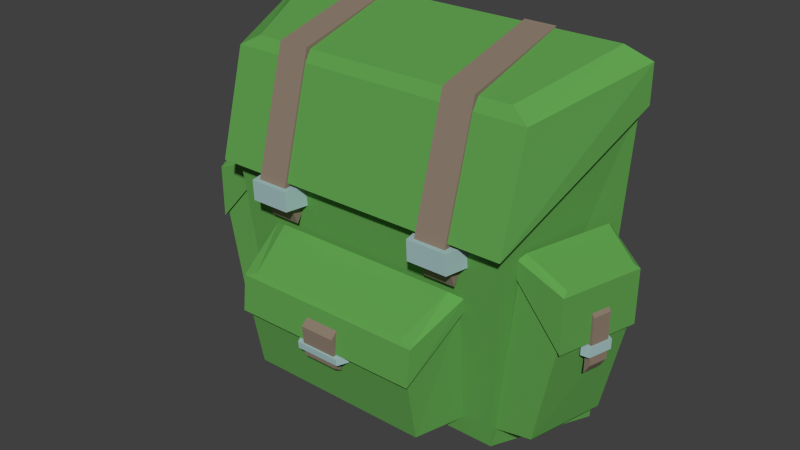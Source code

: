 # Source: sacoche.blend  (saved by Blender 2.64.0; exported with 4.5.12 LTS)
import bpy
from mathutils import Matrix  # noqa: F401  (used for matrix-valued properties, if any)

bpy.ops.wm.read_factory_settings(use_empty=True)
scene = bpy.context.scene
scene.name = 'Scene'

# ---- collections
col_collection_1 = bpy.data.collections.new('Collection 1'); scene.collection.children.link(col_collection_1)

# ---- materials (node trees are filled in below, after node groups)
mat_camo = bpy.data.materials.new('camo')
mat_camo.alpha_threshold = 0.0
mat_camo.use_transparent_shadow = False
mat_camo.diffuse_color = (0.12, 0.36, 0.08, 1.0)
mat_camo.specular_color = (0.0, 0.0, 0.0)
mat_camo.roughness = 0.5
mat_camo.specular_intensity = 1.0
mat_camo.line_color = (0.0, 0.0, 0.0, 1.0)
mat_ribbon = bpy.data.materials.new('ribbon')
mat_ribbon.alpha_threshold = 0.0
mat_ribbon.use_transparent_shadow = False
mat_ribbon.diffuse_color = (0.27, 0.21, 0.16, 1.0)
mat_ribbon.specular_color = (0.0, 0.0, 0.0)
mat_ribbon.roughness = 0.5
mat_ribbon.specular_intensity = 1.0
mat_ribbon.line_color = (0.0, 0.0, 0.0, 1.0)
mat_steel = bpy.data.materials.new('steel')
mat_steel.alpha_threshold = 0.0
mat_steel.use_transparent_shadow = False
mat_steel.diffuse_color = (0.38, 0.54, 0.54, 1.0)
mat_steel.specular_color = (0.0, 0.0, 0.0)
mat_steel.roughness = 0.5
mat_steel.specular_intensity = 1.0
mat_steel.line_color = (0.0, 0.0, 0.0, 1.0)

# ---- material node trees

# ---- world
world_world = bpy.data.worlds.new('World'); scene.world = world_world
world_world.color = (0.05088, 0.05088, 0.05088)
world_world.use_sun_shadow = False
world_world.sun_shadow_jitter_overblur = 0.0
world_world.cycles.sampling_method = 'MANUAL'
world_world.cycles.sample_map_resolution = 256

# ---- meshes
me_camo = bpy.data.meshes.new('camo')
me_camo.from_pydata([(-1.745, -2.834, 1.779), (1.742, -2.834, 1.779), (-1.941, -0.0561, 2.023), (1.938, -0.0561, 2.023), (2.16, -3.08, 0.2648), (-2.166, -3.08, 0.2648), (2.404, 1.07, 0.2648), (-2.41, 1.07, 0.2648), (-2.015, -0.1692, 2.184), (2.026, -0.1692, 2.184), (-2.015, 1.179, 1.812), (2.026, 1.179, 1.812), (2.512, 1.07, 0.2648), (-2.501, 1.07, 0.2648), (2.512, 1.545, 0.2648), (-2.501, 1.545, 0.2648), (-1.766, 1.322, 1.72), (1.777, 1.322, 1.72), (2.204, 1.699, 0.3695), (-2.192, 1.699, 0.3695), (-1.48, -2.94, 1.652), (1.478, -2.94, 1.652), (1.832, -3.199, 0.387), (-1.838, -3.199, 0.387), (-2.503, -2.495, 0.7336), (-2.258, -2.495, 1.753), (-2.785, -1.2, 0.7336), (-2.512, -1.2, 1.753), (-1.765, -2.597, 1.732), (-2.067, -2.597, 0.4766), (-1.964, -0.5548, 1.732), (-2.3, -0.5548, 0.4766), (-2.841, -1.245, 0.728), (-2.557, -1.245, 1.789), (-2.841, -0.5543, 0.728), (-2.557, -0.5543, 1.789), (-1.956, -0.5548, 1.76), (-2.306, -0.5548, 0.4528), (-1.956, -0.3309, 1.76), (-2.306, -0.3309, 0.4528), (-2.79, -0.4923, 0.7843), (-2.541, -0.4923, 1.715), (-2.016, -0.2585, 1.69), (-2.323, -0.2585, 0.5436), (-2.449, -2.547, 0.8003), (-2.241, -2.547, 1.665), (-1.823, -2.657, 1.647), (-2.08, -2.657, 0.5823), (2.785, -1.2, 0.7336), (2.258, -2.495, 1.753), (2.503, -2.495, 0.7336), (2.512, -1.2, 1.753), (1.964, -0.5548, 1.732), (2.067, -2.597, 0.4766), (1.765, -2.597, 1.732), (2.3, -0.5548, 0.4766), (2.841, -0.5543, 0.728), (2.557, -1.245, 1.789), (2.841, -1.245, 0.728), (2.557, -0.5543, 1.789), (1.956, -0.3309, 1.76), (2.306, -0.5548, 0.4528), (1.956, -0.5548, 1.76), (2.306, -0.3309, 0.4528), (2.79, -0.4923, 0.7843), (2.541, -0.4923, 1.715), (2.016, -0.2585, 1.69), (2.323, -0.2585, 0.5436), (2.241, -2.547, 1.665), (2.449, -2.547, 0.8003), (2.08, -2.657, 0.5823), (1.823, -2.657, 1.647), (-1.207, -2.552, 2.485), (1.209, -2.552, 2.485), (-1.207, -1.704, 2.649), (1.209, -1.704, 2.649), (1.358, -2.592, 1.796), (-1.357, -2.592, 1.796), (1.358, -1.084, 1.926), (-1.357, -1.084, 1.926), (-1.253, -1.74, 2.715), (1.264, -1.74, 2.715), (-1.253, -1.275, 2.664), (1.264, -1.275, 2.664), (1.42, -1.084, 1.926), (-1.408, -1.084, 1.926), (1.42, -0.9185, 1.94), (-1.408, -0.9185, 1.94), (-1.098, -1.23, 2.622), (1.109, -1.23, 2.622), (1.245, -0.8694, 1.995), (-1.234, -0.8694, 1.995), (-1.024, -2.582, 2.431), (1.026, -2.582, 2.431), (1.152, -2.641, 1.844), (-1.151, -2.641, 1.844)], [], [(0, 1, 2), (1, 3, 2), (4, 5, 6), (5, 7, 6), (5, 0, 2), (2, 7, 5), (6, 1, 4), (6, 3, 1), (2, 6, 7), (2, 3, 6), (8, 9, 10), (9, 11, 10), (12, 13, 14), (13, 15, 14), (10, 13, 8), (10, 15, 13), (14, 9, 12), (14, 11, 9), (9, 13, 12), (9, 8, 13), (10, 11, 16), (11, 17, 16), (14, 15, 18), (15, 19, 18), (16, 15, 10), (16, 19, 15), (18, 11, 14), (18, 17, 11), (16, 18, 19), (16, 17, 18), (21, 0, 20), (1, 0, 21), (22, 23, 4), (23, 5, 4), (0, 23, 20), (0, 5, 23), (4, 21, 22), (4, 1, 21), (21, 23, 22), (21, 20, 23), (24, 25, 26), (25, 27, 26), (28, 29, 30), (29, 31, 30), (26, 29, 24), (26, 31, 29), (30, 25, 28), (30, 27, 25), (26, 30, 31), (26, 27, 30), (32, 33, 34), (33, 35, 34), (36, 37, 38), (37, 39, 38), (34, 37, 32), (34, 39, 37), (38, 33, 36), (38, 35, 33), (33, 37, 36), (33, 32, 37), (34, 35, 40), (35, 41, 40), (38, 39, 42), (39, 43, 42), (40, 39, 34), (40, 43, 39), (42, 35, 38), (42, 41, 35), (40, 42, 43), (40, 41, 42), (44, 45, 24), (45, 25, 24), (46, 47, 28), (47, 29, 28), (24, 47, 44), (24, 29, 47), (28, 45, 46), (28, 25, 45), (45, 47, 46), (45, 44, 47), (48, 49, 50), (48, 51, 49), (52, 53, 54), (52, 55, 53), (50, 53, 48), (53, 55, 48), (54, 49, 52), (49, 51, 52), (55, 52, 48), (52, 51, 48), (56, 57, 58), (56, 59, 57), (60, 61, 62), (60, 63, 61), (58, 61, 56), (61, 63, 56), (62, 57, 60), (57, 59, 60), (62, 61, 57), (61, 58, 57), (64, 59, 56), (64, 65, 59), (66, 63, 60), (66, 67, 63), (56, 63, 64), (63, 67, 64), (60, 59, 66), (59, 65, 66), (67, 66, 64), (66, 65, 64), (50, 68, 69), (50, 49, 68), (54, 70, 71), (54, 53, 70), (69, 70, 50), (70, 53, 50), (71, 68, 54), (68, 49, 54), (71, 70, 68), (70, 69, 68), (72, 73, 74), (73, 75, 74), (76, 77, 78), (77, 79, 78), (74, 77, 72), (74, 79, 77), (78, 73, 76), (78, 75, 73), (74, 78, 79), (74, 75, 78), (80, 81, 82), (81, 83, 82), (84, 85, 86), (85, 87, 86), (82, 85, 80), (82, 87, 85), (86, 81, 84), (86, 83, 81), (81, 85, 84), (81, 80, 85), (82, 83, 88), (83, 89, 88), (86, 87, 90), (87, 91, 90), (88, 87, 82), (88, 91, 87), (90, 83, 86), (90, 89, 83), (88, 90, 91), (88, 89, 90), (92, 93, 72), (93, 73, 72), (94, 95, 76), (95, 77, 76), (72, 95, 92), (72, 77, 95), (76, 93, 94), (76, 73, 93), (93, 95, 94), (93, 92, 95)])
_uv = me_camo.uv_layers.new(name='UVMap')
_uv.uv.foreach_set('vector', [1.0, 0.0, 0.0, 0.0, 0.0, 1.0, 1.0, 0.0, 0.0, 0.0, 0.0, 1.0, 1.0, 0.0, 0.0, 0.0, 0.0, 1.0, 1.0, 0.0, 0.0, 0.0, 0.0, 1.0, 0.0, 0.0, 1.0, 0.0, 0.0, 1.0, 0.0, 1.0, 0.0, 0.0, 1.0, 0.0, 0.0, 1.0, 0.0, 0.0, 1.0, 0.0, 0.0, 1.0, 0.0, 0.0, 1.0, 0.0, 0.0, 1.0, 0.0, 0.0, 1.0, 0.0, 0.0, 1.0, 0.0, 0.0, 1.0, 0.0, 1.0, 0.0, 0.0, 0.0, 0.0, 1.0, 1.0, 0.0, 0.0, 0.0, 0.0, 1.0, 1.0, 0.0, 0.0, 0.0, 0.0, 1.0, 1.0, 0.0, 0.0, 0.0, 0.0, 1.0, 0.0, 1.0, 0.0, 0.0, 1.0, 0.0, 0.0, 1.0, 0.0, 0.0, 1.0, 0.0, 0.0, 1.0, 0.0, 0.0, 1.0, 0.0, 0.0, 1.0, 0.0, 0.0, 1.0, 0.0, 0.0, 1.0, 0.0, 0.0, 1.0, 0.0, 0.0, 1.0, 0.0, 0.0, 1.0, 0.0, 1.0, 0.0, 0.0, 0.0, 0.0, 1.0, 1.0, 0.0, 0.0, 0.0, 0.0, 1.0, 1.0, 0.0, 0.0, 0.0, 0.0, 1.0, 1.0, 0.0, 0.0, 0.0, 0.0, 1.0, 0.0, 1.0, 0.0, 0.0, 1.0, 0.0, 0.0, 1.0, 0.0, 0.0, 1.0, 0.0, 0.0, 1.0, 0.0, 0.0, 1.0, 0.0, 0.0, 1.0, 0.0, 0.0, 1.0, 0.0, 0.0, 1.0, 0.0, 0.0, 1.0, 0.0, 0.0, 1.0, 0.0, 0.0, 1.0, 0.0, 0.0, 0.0, 0.0, 1.0, 1.0, 0.0, 0.0, 0.0, 0.0, 1.0, 1.0, 0.0, 1.0, 0.0, 0.0, 0.0, 0.0, 1.0, 1.0, 0.0, 0.0, 0.0, 0.0, 1.0, 0.0, 1.0, 0.0, 0.0, 1.0, 0.0, 0.0, 1.0, 0.0, 0.0, 1.0, 0.0, 0.0, 1.0, 0.0, 0.0, 1.0, 0.0, 0.0, 1.0, 0.0, 0.0, 1.0, 0.0, 0.0, 1.0, 0.0, 0.0, 1.0, 0.0, 0.0, 1.0, 0.0, 0.0, 1.0, 0.0, 1.0, 0.0, 0.0, 0.0, 0.0, 1.0, 1.0, 0.0, 0.0, 0.0, 0.0, 1.0, 1.0, 0.0, 0.0, 0.0, 0.0, 1.0, 1.0, 0.0, 0.0, 0.0, 0.0, 1.0, 0.0, 1.0, 0.0, 0.0, 1.0, 0.0, 0.0, 1.0, 0.0, 0.0, 1.0, 0.0, 0.0, 1.0, 0.0, 0.0, 1.0, 0.0, 0.0, 1.0, 0.0, 0.0, 1.0, 0.0, 0.0, 1.0, 0.0, 0.0, 1.0, 0.0, 0.0, 1.0, 0.0, 0.0, 1.0, 0.0, 1.0, 0.0, 0.0, 0.0, 0.0, 1.0, 1.0, 0.0, 0.0, 0.0, 0.0, 1.0, 1.0, 0.0, 0.0, 0.0, 0.0, 1.0, 1.0, 0.0, 0.0, 0.0, 0.0, 1.0, 0.0, 1.0, 0.0, 0.0, 1.0, 0.0, 0.0, 1.0, 0.0, 0.0, 1.0, 0.0, 0.0, 1.0, 0.0, 0.0, 1.0, 0.0, 0.0, 1.0, 0.0, 0.0, 1.0, 0.0, 0.0, 1.0, 0.0, 0.0, 1.0, 0.0, 0.0, 1.0, 0.0, 0.0, 1.0, 0.0, 1.0, 0.0, 0.0, 0.0, 0.0, 1.0, 1.0, 0.0, 0.0, 0.0, 0.0, 1.0, 1.0, 0.0, 0.0, 0.0, 0.0, 1.0, 1.0, 0.0, 0.0, 0.0, 0.0, 1.0, 0.0, 1.0, 0.0, 0.0, 1.0, 0.0, 0.0, 1.0, 0.0, 0.0, 1.0, 0.0, 0.0, 1.0, 0.0, 0.0, 1.0, 0.0, 0.0, 1.0, 0.0, 0.0, 1.0, 0.0, 0.0, 1.0, 0.0, 0.0, 1.0, 0.0, 0.0, 1.0, 0.0, 0.0, 1.0, 0.0, 1.0, 0.0, 0.0, 0.0, 0.0, 1.0, 1.0, 0.0, 0.0, 0.0, 0.0, 1.0, 1.0, 0.0, 0.0, 0.0, 0.0, 1.0, 1.0, 0.0, 0.0, 0.0, 0.0, 1.0, 0.0, 1.0, 0.0, 0.0, 1.0, 0.0, 0.0, 1.0, 0.0, 0.0, 1.0, 0.0, 0.0, 1.0, 0.0, 0.0, 1.0, 0.0, 0.0, 1.0, 0.0, 0.0, 1.0, 0.0, 0.0, 1.0, 0.0, 0.0, 1.0, 0.0, 0.0, 1.0, 0.0, 0.0, 1.0, 0.0, 0.0, 1.0, 0.0, 0.0, 1.0, 0.0, 0.0, 1.0, 0.0, 0.0, 1.0, 0.0, 0.0, 1.0, 0.0, 0.0, 1.0, 0.0, 0.0, 1.0, 0.0, 0.0, 1.0, 0.0, 1.0, 0.0, 0.0, 0.0, 0.0, 1.0, 1.0, 0.0, 0.0, 0.0, 0.0, 1.0, 1.0, 0.0, 0.0, 0.0, 0.0, 1.0, 1.0, 0.0, 0.0, 0.0, 0.0, 1.0, 1.0, 0.0, 0.0, 0.0, 0.0, 1.0, 1.0, 0.0, 0.0, 0.0, 0.0, 1.0, 0.0, 1.0, 0.0, 0.0, 1.0, 0.0, 0.0, 1.0, 0.0, 0.0, 1.0, 0.0, 0.0, 1.0, 0.0, 0.0, 1.0, 0.0, 0.0, 1.0, 0.0, 0.0, 1.0, 0.0, 1.0, 0.0, 0.0, 0.0, 0.0, 1.0, 1.0, 0.0, 0.0, 0.0, 0.0, 1.0, 1.0, 0.0, 0.0, 0.0, 0.0, 1.0, 1.0, 0.0, 0.0, 0.0, 0.0, 1.0, 1.0, 0.0, 0.0, 0.0, 0.0, 1.0, 1.0, 0.0, 0.0, 0.0, 0.0, 1.0, 0.0, 1.0, 0.0, 0.0, 1.0, 0.0, 0.0, 1.0, 0.0, 0.0, 1.0, 0.0, 0.0, 1.0, 0.0, 0.0, 1.0, 0.0, 0.0, 1.0, 0.0, 0.0, 1.0, 0.0, 1.0, 0.0, 0.0, 0.0, 0.0, 1.0, 1.0, 0.0, 0.0, 0.0, 0.0, 1.0, 1.0, 0.0, 0.0, 0.0, 0.0, 1.0, 1.0, 0.0, 0.0, 0.0, 0.0, 1.0, 1.0, 0.0, 0.0, 0.0, 0.0, 1.0, 1.0, 0.0, 0.0, 0.0, 0.0, 1.0, 0.0, 1.0, 0.0, 0.0, 1.0, 0.0, 0.0, 1.0, 0.0, 0.0, 1.0, 0.0, 0.0, 1.0, 0.0, 0.0, 1.0, 0.0, 0.0, 1.0, 0.0, 0.0, 1.0, 0.0, 1.0, 0.0, 0.0, 0.0, 0.0, 1.0, 1.0, 0.0, 0.0, 0.0, 0.0, 1.0, 1.0, 0.0, 0.0, 0.0, 0.0, 1.0, 1.0, 0.0, 0.0, 0.0, 0.0, 1.0, 1.0, 0.0, 0.0, 0.0, 0.0, 1.0, 1.0, 0.0, 0.0, 0.0, 0.0, 1.0, 1.0, 0.0, 0.0, 0.0, 0.0, 1.0, 1.0, 0.0, 0.0, 0.0, 0.0, 1.0, 1.0, 0.0, 0.0, 0.0, 0.0, 1.0, 1.0, 0.0, 0.0, 0.0, 0.0, 1.0, 0.0, 1.0, 0.0, 0.0, 1.0, 0.0, 0.0, 1.0, 0.0, 0.0, 1.0, 0.0, 0.0, 1.0, 0.0, 0.0, 1.0, 0.0, 0.0, 1.0, 0.0, 0.0, 1.0, 0.0, 0.0, 1.0, 0.0, 0.0, 1.0, 0.0, 0.0, 1.0, 0.0, 0.0, 1.0, 0.0, 1.0, 0.0, 0.0, 0.0, 0.0, 1.0, 1.0, 0.0, 0.0, 0.0, 0.0, 1.0, 1.0, 0.0, 0.0, 0.0, 0.0, 1.0, 1.0, 0.0, 0.0, 0.0, 0.0, 1.0, 0.0, 1.0, 0.0, 0.0, 1.0, 0.0, 0.0, 1.0, 0.0, 0.0, 1.0, 0.0, 0.0, 1.0, 0.0, 0.0, 1.0, 0.0, 0.0, 1.0, 0.0, 0.0, 1.0, 0.0, 0.0, 1.0, 0.0, 0.0, 1.0, 0.0, 0.0, 1.0, 0.0, 0.0, 1.0, 0.0, 1.0, 0.0, 0.0, 0.0, 0.0, 1.0, 1.0, 0.0, 0.0, 0.0, 0.0, 1.0, 1.0, 0.0, 0.0, 0.0, 0.0, 1.0, 1.0, 0.0, 0.0, 0.0, 0.0, 1.0, 0.0, 1.0, 0.0, 0.0, 1.0, 0.0, 0.0, 1.0, 0.0, 0.0, 1.0, 0.0, 0.0, 1.0, 0.0, 0.0, 1.0, 0.0, 0.0, 1.0, 0.0, 0.0, 1.0, 0.0, 0.0, 1.0, 0.0, 0.0, 1.0, 0.0, 0.0, 1.0, 0.0, 0.0, 1.0, 0.0, 1.0, 0.0, 0.0, 0.0, 0.0, 1.0, 1.0, 0.0, 0.0, 0.0, 0.0, 1.0, 1.0, 0.0, 0.0, 0.0, 0.0, 1.0, 1.0, 0.0, 0.0, 0.0, 0.0, 1.0, 0.0, 1.0, 0.0, 0.0, 1.0, 0.0, 0.0, 1.0, 0.0, 0.0, 1.0, 0.0, 0.0, 1.0, 0.0, 0.0, 1.0, 0.0, 0.0, 1.0, 0.0, 0.0, 1.0, 0.0, 0.0, 1.0, 0.0, 0.0, 1.0, 0.0, 0.0, 1.0, 0.0, 0.0, 1.0, 0.0])
me_camo.materials.append(mat_camo)
me_camo.use_remesh_preserve_volume = False
me_camo.use_remesh_preserve_attributes = False
me_camo.use_mirror_vertex_groups = False
me_camo.update()
me_ribbon = bpy.data.meshes.new('ribbon')
me_ribbon.from_pydata([(-1.366, -0.2713, 2.241), (-0.9579, -0.2713, 2.241), (-1.366, 1.352, 1.783), (-0.9579, 1.352, 1.783), (-0.9579, -0.7442, 2.046), (-1.366, -0.7442, 2.046), (-0.9579, 1.717, 0.3363), (-1.366, 1.717, 0.3363), (-1.475, 0.533, -0.1602), (-0.848, -2.22, -0.1602), (-1.475, -2.22, -0.1602), (-0.848, 0.533, -0.1602), (-1.475, -2.826, 0.2648), (-1.475, 1.103, 0.2648), (-0.848, -2.826, 0.2648), (-0.848, 1.103, 0.2648), (1.366, 1.352, 1.783), (0.9579, -0.2713, 2.241), (1.366, -0.2713, 2.241), (0.9579, 1.352, 1.783), (0.9579, 1.717, 0.3363), (1.366, -0.7442, 2.046), (0.9579, -0.7442, 2.046), (1.366, 1.717, 0.3363), (1.475, -2.22, -0.1602), (0.848, -2.22, -0.1602), (1.475, 0.533, -0.1602), (0.848, 0.533, -0.1602), (1.475, -2.826, 0.2648), (1.475, 1.103, 0.2648), (0.848, 1.103, 0.2648), (0.848, -2.826, 0.2648), (-2.761, -1.522, 1.145), (-2.697, -1.522, 1.382), (-2.761, -0.9223, 1.145), (-2.697, -0.9223, 1.382), (-2.617, -1.653, 1.361), (-2.68, -1.653, 1.123), (-2.617, -0.7989, 1.361), (-2.68, -0.7989, 1.123), (2.761, -0.9223, 1.145), (2.697, -1.522, 1.382), (2.761, -1.522, 1.145), (2.697, -0.9223, 1.382), (2.617, -0.7989, 1.361), (2.68, -1.653, 1.123), (2.617, -1.653, 1.361), (2.68, -0.7989, 1.123), (-0.2289, -1.926, 2.737), (0.2289, -1.926, 2.737), (-0.2289, -1.529, 2.771), (0.2289, -1.529, 2.771), (0.2289, -2.004, 2.623), (-0.2289, -2.004, 2.623), (0.2289, -1.439, 2.672), (-0.2289, -1.439, 2.672)], [], [(0, 1, 2), (1, 3, 2), (4, 5, 6), (5, 7, 6), (5, 0, 2), (2, 7, 5), (6, 1, 4), (6, 3, 1), (2, 6, 7), (2, 3, 6), (1, 5, 4), (1, 0, 5), (8, 9, 10), (8, 11, 9), (10, 12, 8), (12, 13, 8), (14, 9, 15), (9, 11, 15), (13, 15, 8), (15, 11, 8), (14, 12, 9), (12, 10, 9), (16, 17, 18), (16, 19, 17), (20, 21, 22), (20, 23, 21), (18, 21, 16), (21, 23, 16), (22, 17, 20), (17, 19, 20), (23, 20, 16), (20, 19, 16), (22, 21, 17), (21, 18, 17), (24, 25, 26), (25, 27, 26), (26, 28, 24), (26, 29, 28), (30, 25, 31), (30, 27, 25), (26, 30, 29), (26, 27, 30), (25, 28, 31), (25, 24, 28), (32, 33, 34), (33, 35, 34), (36, 37, 38), (37, 39, 38), (34, 37, 32), (34, 39, 37), (38, 33, 36), (38, 35, 33), (34, 38, 39), (34, 35, 38), (33, 37, 36), (33, 32, 37), (40, 41, 42), (40, 43, 41), (44, 45, 46), (44, 47, 45), (42, 45, 40), (45, 47, 40), (46, 41, 44), (41, 43, 44), (47, 44, 40), (44, 43, 40), (46, 45, 41), (45, 42, 41), (48, 49, 50), (49, 51, 50), (52, 53, 54), (53, 55, 54), (50, 53, 48), (50, 55, 53), (54, 49, 52), (54, 51, 49), (50, 54, 55), (50, 51, 54), (49, 53, 52), (49, 48, 53)])
_uv = me_ribbon.uv_layers.new(name='UVMap')
_uv.uv.foreach_set('vector', [1.0, 0.0, 0.0, 0.0, 0.0, 1.0, 1.0, 0.0, 0.0, 0.0, 0.0, 1.0, 1.0, 0.0, 0.0, 0.0, 0.0, 1.0, 1.0, 0.0, 0.0, 0.0, 0.0, 1.0, 0.0, 0.0, 1.0, 0.0, 0.0, 1.0, 0.0, 1.0, 0.0, 0.0, 1.0, 0.0, 0.0, 1.0, 0.0, 0.0, 1.0, 0.0, 0.0, 1.0, 0.0, 0.0, 1.0, 0.0, 0.0, 1.0, 0.0, 0.0, 1.0, 0.0, 0.0, 1.0, 0.0, 0.0, 1.0, 0.0, 0.0, 1.0, 0.0, 0.0, 1.0, 0.0, 0.0, 1.0, 0.0, 0.0, 1.0, 0.0, 0.0, 1.0, 0.0, 0.0, 1.0, 0.0, 0.0, 1.0, 0.0, 0.0, 1.0, 0.0, 1.0, 0.0, 0.0, 0.0, 0.0, 1.0, 1.0, 0.0, 0.0, 0.0, 0.0, 1.0, 1.0, 0.0, 0.0, 0.0, 0.0, 1.0, 1.0, 0.0, 0.0, 0.0, 0.0, 1.0, 1.0, 0.0, 0.0, 0.0, 0.0, 1.0, 1.0, 0.0, 0.0, 0.0, 0.0, 1.0, 1.0, 0.0, 0.0, 0.0, 0.0, 1.0, 1.0, 0.0, 0.0, 0.0, 0.0, 1.0, 0.0, 1.0, 0.0, 0.0, 1.0, 0.0, 0.0, 1.0, 0.0, 0.0, 1.0, 0.0, 0.0, 1.0, 0.0, 0.0, 1.0, 0.0, 0.0, 1.0, 0.0, 0.0, 1.0, 0.0, 1.0, 0.0, 0.0, 0.0, 0.0, 1.0, 1.0, 0.0, 0.0, 0.0, 0.0, 1.0, 1.0, 0.0, 0.0, 0.0, 0.0, 1.0, 1.0, 0.0, 0.0, 0.0, 0.0, 1.0, 1.0, 0.0, 0.0, 0.0, 0.0, 1.0, 1.0, 0.0, 0.0, 0.0, 0.0, 1.0, 1.0, 0.0, 0.0, 0.0, 0.0, 1.0, 1.0, 0.0, 0.0, 0.0, 0.0, 1.0, 1.0, 0.0, 0.0, 0.0, 0.0, 1.0, 1.0, 0.0, 0.0, 0.0, 0.0, 1.0, 0.0, 1.0, 0.0, 0.0, 1.0, 0.0, 0.0, 1.0, 0.0, 0.0, 1.0, 0.0, 0.0, 1.0, 0.0, 0.0, 1.0, 0.0, 0.0, 1.0, 0.0, 0.0, 1.0, 0.0, 0.0, 1.0, 0.0, 0.0, 1.0, 0.0, 0.0, 1.0, 0.0, 0.0, 1.0, 0.0, 0.0, 1.0, 0.0, 0.0, 1.0, 0.0, 0.0, 1.0, 0.0, 0.0, 1.0, 0.0, 1.0, 0.0, 0.0, 0.0, 0.0, 1.0, 1.0, 0.0, 0.0, 0.0, 0.0, 1.0, 1.0, 0.0, 0.0, 0.0, 0.0, 1.0, 1.0, 0.0, 0.0, 0.0, 0.0, 1.0, 0.0, 1.0, 0.0, 0.0, 1.0, 0.0, 0.0, 1.0, 0.0, 0.0, 1.0, 0.0, 0.0, 1.0, 0.0, 0.0, 1.0, 0.0, 0.0, 1.0, 0.0, 0.0, 1.0, 0.0, 0.0, 1.0, 0.0, 0.0, 1.0, 0.0, 0.0, 1.0, 0.0, 0.0, 1.0, 0.0, 0.0, 1.0, 0.0, 0.0, 1.0, 0.0, 0.0, 1.0, 0.0, 0.0, 1.0, 0.0, 0.0, 1.0, 0.0, 0.0, 1.0, 0.0, 0.0, 1.0, 0.0, 0.0, 1.0, 0.0, 0.0, 1.0, 0.0, 0.0, 1.0, 0.0, 0.0, 1.0, 0.0, 0.0, 1.0, 0.0, 1.0, 0.0, 0.0, 0.0, 0.0, 1.0, 1.0, 0.0, 0.0, 0.0, 0.0, 1.0, 1.0, 0.0, 0.0, 0.0, 0.0, 1.0, 1.0, 0.0, 0.0, 0.0, 0.0, 1.0, 1.0, 0.0, 0.0, 0.0, 0.0, 1.0, 1.0, 0.0, 0.0, 0.0, 0.0, 1.0, 1.0, 0.0, 0.0, 0.0, 0.0, 1.0, 1.0, 0.0, 0.0, 0.0, 0.0, 1.0, 1.0, 0.0, 0.0, 0.0, 0.0, 1.0, 1.0, 0.0, 0.0, 0.0, 0.0, 1.0, 1.0, 0.0, 0.0, 0.0, 0.0, 1.0, 1.0, 0.0, 0.0, 0.0, 0.0, 1.0, 0.0, 1.0, 0.0, 0.0, 1.0, 0.0, 0.0, 1.0, 0.0, 0.0, 1.0, 0.0, 0.0, 1.0, 0.0, 0.0, 1.0, 0.0, 0.0, 1.0, 0.0, 0.0, 1.0, 0.0, 0.0, 1.0, 0.0, 0.0, 1.0, 0.0, 0.0, 1.0, 0.0, 0.0, 1.0, 0.0, 0.0, 1.0, 0.0, 0.0, 1.0, 0.0, 0.0, 1.0, 0.0, 0.0, 1.0, 0.0])
me_ribbon.materials.append(mat_ribbon)
me_ribbon.use_remesh_preserve_volume = False
me_ribbon.use_remesh_preserve_attributes = False
me_ribbon.use_mirror_vertex_groups = False
me_ribbon.update()
me_steel = bpy.data.meshes.new('steel')
me_steel.from_pydata([(-1.428, -0.4928, 2.28), (-0.9016, -0.4928, 2.28), (-1.428, -0.2254, 2.291), (-0.9016, -0.2254, 2.291), (-1.489, -0.4928, 1.982), (-1.489, -0.2254, 1.993), (-0.8403, -0.2254, 1.993), (-0.8403, -0.4928, 1.982), (1.428, -0.2254, 2.291), (0.9016, -0.4928, 2.28), (1.428, -0.4928, 2.28), (0.9016, -0.2254, 2.291), (1.489, -0.4928, 1.982), (1.489, -0.2254, 1.993), (0.8403, -0.4928, 1.982), (0.8403, -0.2254, 1.993), (-2.789, -1.398, 1.114), (-2.707, -1.398, 1.42), (-2.789, -1.268, 1.114), (-2.707, -1.268, 1.42), (-2.7, -1.398, 1.052), (-2.7, -1.268, 1.052), (-2.598, -1.268, 1.429), (-2.598, -1.398, 1.429), (2.789, -1.268, 1.114), (2.707, -1.398, 1.42), (2.789, -1.398, 1.114), (2.707, -1.268, 1.42), (2.7, -1.398, 1.052), (2.7, -1.268, 1.052), (2.598, -1.398, 1.429), (2.598, -1.268, 1.429), (-0.2978, -1.846, 2.768), (0.2919, -1.846, 2.768), (-0.2978, -1.76, 2.775), (0.2919, -1.76, 2.775), (-0.3665, -1.835, 2.638), (-0.3665, -1.749, 2.645), (0.3606, -1.749, 2.645), (0.3606, -1.835, 2.638)], [], [(0, 1, 2), (1, 3, 2), (4, 0, 2), (2, 5, 4), (6, 1, 7), (6, 3, 1), (2, 6, 5), (2, 3, 6), (1, 4, 7), (1, 0, 4), (8, 9, 10), (8, 11, 9), (10, 12, 8), (12, 13, 8), (14, 9, 15), (9, 11, 15), (13, 15, 8), (15, 11, 8), (14, 12, 9), (12, 10, 9), (16, 17, 18), (17, 19, 18), (18, 20, 16), (18, 21, 20), (22, 17, 23), (22, 19, 17), (18, 22, 21), (18, 19, 22), (17, 20, 23), (17, 16, 20), (24, 25, 26), (24, 27, 25), (26, 28, 24), (28, 29, 24), (30, 25, 31), (25, 27, 31), (29, 31, 24), (31, 27, 24), (30, 28, 25), (28, 26, 25), (32, 33, 34), (33, 35, 34), (34, 36, 32), (34, 37, 36), (38, 33, 39), (38, 35, 33), (34, 38, 37), (34, 35, 38), (33, 36, 39), (33, 32, 36)])
_uv = me_steel.uv_layers.new(name='UVMap')
_uv.uv.foreach_set('vector', [1.0, 0.0, 0.0, 0.0, 0.0, 1.0, 1.0, 0.0, 0.0, 0.0, 0.0, 1.0, 0.0, 0.0, 1.0, 0.0, 0.0, 1.0, 0.0, 1.0, 0.0, 0.0, 1.0, 0.0, 0.0, 1.0, 0.0, 0.0, 1.0, 0.0, 0.0, 1.0, 0.0, 0.0, 1.0, 0.0, 0.0, 1.0, 0.0, 0.0, 1.0, 0.0, 0.0, 1.0, 0.0, 0.0, 1.0, 0.0, 0.0, 1.0, 0.0, 0.0, 1.0, 0.0, 0.0, 1.0, 0.0, 0.0, 1.0, 0.0, 0.0, 1.0, 0.0, 0.0, 1.0, 0.0, 0.0, 1.0, 0.0, 0.0, 1.0, 0.0, 1.0, 0.0, 0.0, 0.0, 0.0, 1.0, 1.0, 0.0, 0.0, 0.0, 0.0, 1.0, 1.0, 0.0, 0.0, 0.0, 0.0, 1.0, 1.0, 0.0, 0.0, 0.0, 0.0, 1.0, 1.0, 0.0, 0.0, 0.0, 0.0, 1.0, 1.0, 0.0, 0.0, 0.0, 0.0, 1.0, 1.0, 0.0, 0.0, 0.0, 0.0, 1.0, 1.0, 0.0, 0.0, 0.0, 0.0, 1.0, 1.0, 0.0, 0.0, 0.0, 0.0, 1.0, 1.0, 0.0, 0.0, 0.0, 0.0, 1.0, 0.0, 1.0, 0.0, 0.0, 1.0, 0.0, 0.0, 1.0, 0.0, 0.0, 1.0, 0.0, 0.0, 1.0, 0.0, 0.0, 1.0, 0.0, 0.0, 1.0, 0.0, 0.0, 1.0, 0.0, 0.0, 1.0, 0.0, 0.0, 1.0, 0.0, 0.0, 1.0, 0.0, 0.0, 1.0, 0.0, 0.0, 1.0, 0.0, 0.0, 1.0, 0.0, 0.0, 1.0, 0.0, 0.0, 1.0, 0.0, 0.0, 1.0, 0.0, 0.0, 1.0, 0.0, 0.0, 1.0, 0.0, 0.0, 1.0, 0.0, 1.0, 0.0, 0.0, 0.0, 0.0, 1.0, 1.0, 0.0, 0.0, 0.0, 0.0, 1.0, 1.0, 0.0, 0.0, 0.0, 0.0, 1.0, 1.0, 0.0, 0.0, 0.0, 0.0, 1.0, 1.0, 0.0, 0.0, 0.0, 0.0, 1.0, 1.0, 0.0, 0.0, 0.0, 0.0, 1.0, 1.0, 0.0, 0.0, 0.0, 0.0, 1.0, 1.0, 0.0, 0.0, 0.0, 0.0, 1.0, 1.0, 0.0, 0.0, 0.0, 0.0, 1.0, 1.0, 0.0, 0.0, 0.0, 0.0, 1.0, 0.0, 1.0, 0.0, 0.0, 1.0, 0.0, 0.0, 1.0, 0.0, 0.0, 1.0, 0.0, 0.0, 1.0, 0.0, 0.0, 1.0, 0.0, 0.0, 1.0, 0.0, 0.0, 1.0, 0.0, 0.0, 1.0, 0.0, 0.0, 1.0, 0.0, 0.0, 1.0, 0.0, 0.0, 1.0, 0.0, 0.0, 1.0, 0.0, 0.0, 1.0, 0.0, 0.0, 1.0, 0.0, 0.0, 1.0, 0.0])
me_steel.materials.append(mat_steel)
me_steel.use_remesh_preserve_volume = False
me_steel.use_remesh_preserve_attributes = False
me_steel.use_mirror_vertex_groups = False
me_steel.update()

# ---- objects
ob_camo = bpy.data.objects.new('camo', me_camo)
ob_ribbon = bpy.data.objects.new('ribbon', me_ribbon)
ob_steel = bpy.data.objects.new('steel', me_steel)

# ---- transforms, parenting, visibility, modifiers, constraints
ob_camo.location = (0.0, 0.0, 0.0)
ob_camo.rotation_euler = (1.571, -0.0, 0.0)
ob_camo.scale = (5.0, 5.0, 5.0)
ob_camo.lineart.crease_threshold = 0.0
ob_ribbon.parent = ob_camo
ob_ribbon.matrix_parent_inverse = Matrix(((1.0, 0.0, 0.0, 0.0), (0.0, -1.629e-07, 1.0, 0.0), (0.0, -1.0, -1.629e-07, 0.0), (0.0, 0.0, 0.0, 1.0)))
ob_ribbon.location = (0.0, 0.0, 0.0)
ob_ribbon.rotation_euler = (1.571, -0.0, 0.0)
ob_ribbon.lineart.crease_threshold = 0.0
ob_steel.parent = ob_camo
ob_steel.matrix_parent_inverse = Matrix(((1.0, 0.0, 0.0, 0.0), (0.0, -1.629e-07, 1.0, 0.0), (0.0, -1.0, -1.629e-07, 0.0), (0.0, 0.0, 0.0, 1.0)))
ob_steel.location = (0.0, 0.0, 0.0)
ob_steel.rotation_euler = (1.571, -0.0, 0.0)
ob_steel.lineart.crease_threshold = 0.0

# ---- collection membership
col_collection_1.objects.link(ob_camo)
col_collection_1.objects.link(ob_ribbon)
col_collection_1.objects.link(ob_steel)

# ---- scene / render settings (as saved in the file)
scene.frame_start = 1; scene.frame_end = 250; scene.frame_set(1)
scene.render.engine = 'BLENDER_EEVEE_NEXT'
scene.render.image_settings.color_mode = 'RGB'
scene.render.image_settings.compression = 90
scene.render.resolution_percentage = 50
scene.render.dither_intensity = 0.0
scene.render.bake_margin = 2
scene.render.bake_bias = 0.0
scene.cycles.use_denoising = False
scene.cycles.samples = 10
scene.cycles.sampling_pattern = 'TABULATED_SOBOL'
scene.cycles.light_sampling_threshold = 0.0
scene.cycles.use_adaptive_sampling = False
scene.cycles.use_light_tree = False
scene.cycles.blur_glossy = 0.0
scene.cycles.volume_bounces = 1
scene.cycles.pixel_filter_type = 'GAUSSIAN'
scene.cycles.sample_clamp_indirect = 0.0
scene.view_settings.view_transform = 'Standard'
bpy.context.view_layer.update()

# ---- added for rendering (the .blend has no active camera and no usable light): camera, sun
cam_auto = bpy.data.cameras.new('AutoCamera')
cam_auto.lens = 50.0
cam_auto.sensor_width = 36.0
cam_auto.clip_end = 1000.0
ob_auto_camera = bpy.data.objects.new('AutoCamera', cam_auto)
scene.collection.objects.link(ob_auto_camera)
ob_auto_camera.location = (37.3207, -51.3227, 26.1526)
ob_auto_camera.rotation_euler = (1.09748, -7.21219e-08, 0.694738)
scene.camera = ob_auto_camera
light_auto_sun = bpy.data.lights.new('AutoSun', 'SUN')
light_auto_sun.energy = 3.0
light_auto_sun.angle = 0.0523599
ob_auto_sun = bpy.data.objects.new('AutoSun', light_auto_sun)
scene.collection.objects.link(ob_auto_sun)
ob_auto_sun.rotation_euler = (0.872665, 0.174533, 0.523599)
bpy.context.view_layer.update()
